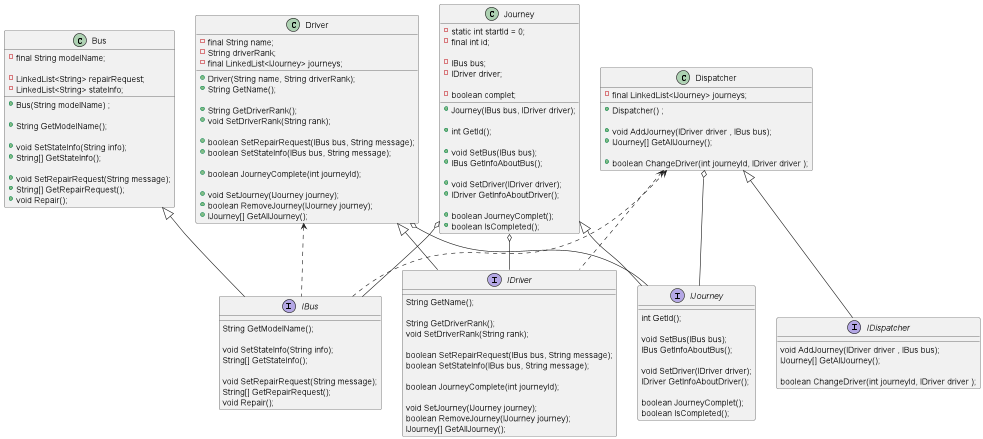

The diagram above was rendered by PlantUML. Its source (embedded in the PNG):
@startuml

interface IBus {
     String GetModelName();

     void SetStateInfo(String info);
     String[] GetStateInfo();

     void SetRepairRequest(String message);
     String[] GetRepairRequest();
     void Repair();
}

interface IDriver {
    String GetName();

    String GetDriverRank();
    void SetDriverRank(String rank);

    boolean SetRepairRequest(IBus bus, String message);
    boolean SetStateInfo(IBus bus, String message);

    boolean JourneyComplete(int journeyId);

    void SetJourney(IJourney journey);
    boolean RemoveJourney(IJourney journey);
    IJourney[] GetAllJourney();
}

interface IDispatcher {
    void AddJourney(IDriver driver , IBus bus);
    IJourney[] GetAllJourney();

    boolean ChangeDriver(int journeyId, IDriver driver );
}

 interface IJourney {
    int GetId();

    void SetBus(IBus bus);
    IBus GetInfoAboutBus();

    void SetDriver(IDriver driver);
    IDriver GetInfoAboutDriver();

    boolean JourneyСomplet();
    boolean IsCompleted();
}

class Bus {
     - final String modelName;

     - LinkedList<String> repairRequest;
     - LinkedList<String> stateInfo;

    + Bus(String modelName) ;

    + String GetModelName();

    + void SetStateInfo(String info);
    + String[] GetStateInfo();

    + void SetRepairRequest(String message);
    + String[] GetRepairRequest();
    + void Repair();
}

class Driver {
    - final String name;
    - String driverRank;
    - final LinkedList<IJourney> journeys;

    + Driver(String name, String driverRank);


    + String GetName();

    + String GetDriverRank();
    + void SetDriverRank(String rank);

    + boolean SetRepairRequest(IBus bus, String message);
    + boolean SetStateInfo(IBus bus, String message);

    + boolean JourneyComplete(int journeyId);

    + void SetJourney(IJourney journey);
    + boolean RemoveJourney(IJourney journey);
    + IJourney[] GetAllJourney();
}

 class Journey {
     - static int startId = 0;
     - final int id;

     - IBus bus;
     - IDriver driver;

     - boolean complet;

     + Journey(IBus bus, IDriver driver);

     + int GetId();

     + void SetBus(IBus bus);
     + IBus GetInfoAboutBus();

     + void SetDriver(IDriver driver);
     + IDriver GetInfoAboutDriver();

     + boolean JourneyСomplet();
     + boolean IsCompleted();
}

class Dispatcher {
    - final LinkedList<IJourney> journeys;

    + Dispatcher() ;

    + void AddJourney(IDriver driver , IBus bus);
    + IJourney[] GetAllJourney();

    + boolean ChangeDriver(int journeyId, IDriver driver );
}

Bus <|-- IBus
Driver <|-- IDriver
Journey <|-- IJourney
Dispatcher <|-- IDispatcher


Dispatcher o-- IJourney
Dispatcher <.. IBus
Dispatcher <.. IDriver

Journey o-- IBus
Journey o-- IDriver

Driver o-- IJourney
Driver <.. IBus

@enduml